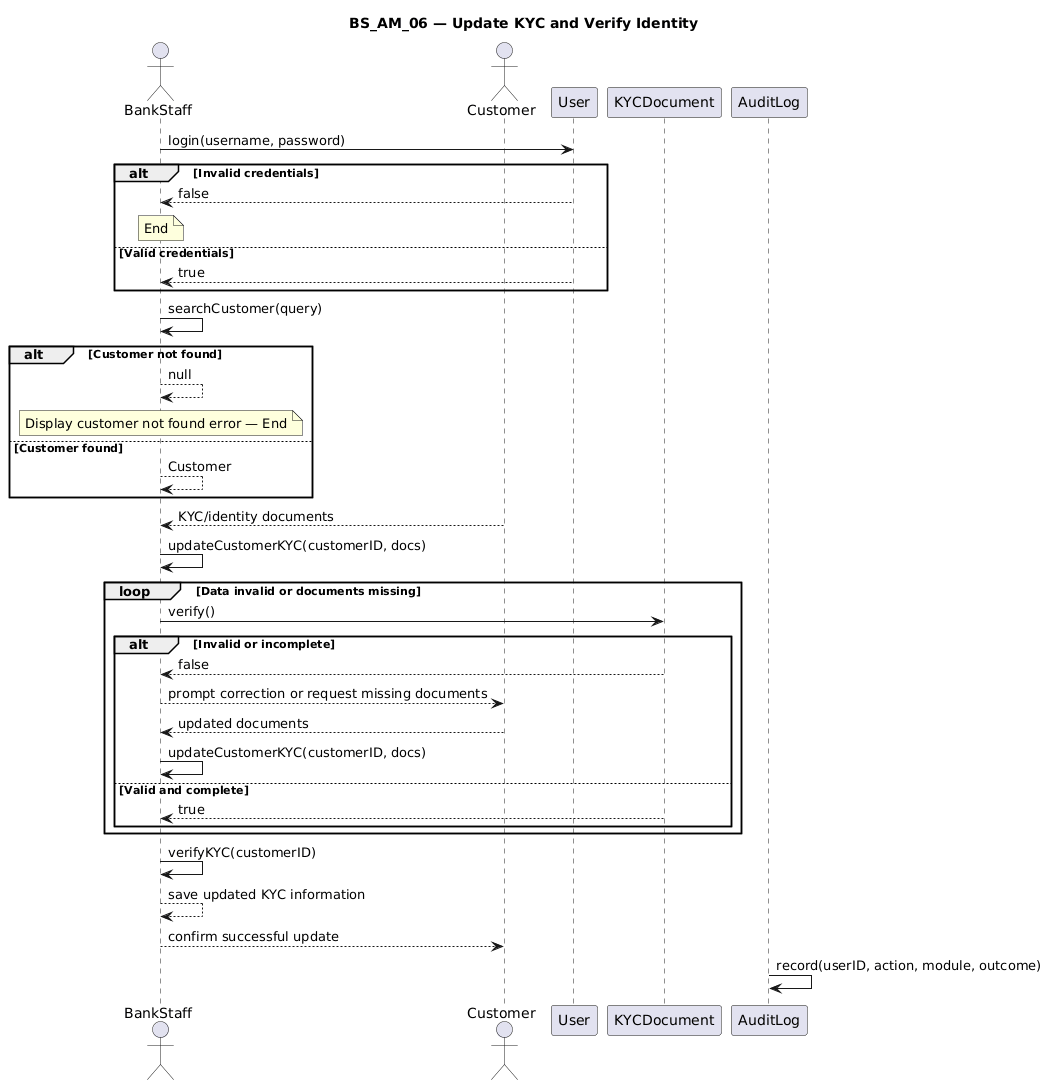

The diagram above was rendered by PlantUML. Its source (embedded in the PNG):
@startuml
title BS_AM_06 — Update KYC and Verify Identity

actor BankStaff as Staff
actor Customer
participant User
participant KYCDocument
participant AuditLog

Staff -> User: login(username, password)
alt Invalid credentials
    User --> Staff: false
    note over Staff: End
else Valid credentials
    User --> Staff: true
end

Staff -> Staff: searchCustomer(query)
alt Customer not found
    Staff --> Staff: null
    note over Staff: Display customer not found error — End
else Customer found
    Staff --> Staff: Customer
end

Customer --> Staff: KYC/identity documents
Staff -> Staff: updateCustomerKYC(customerID, docs)

loop Data invalid or documents missing
    Staff -> KYCDocument: verify()
    alt Invalid or incomplete
        KYCDocument --> Staff: false
        Staff --> Customer: prompt correction or request missing documents
        Customer --> Staff: updated documents
        Staff -> Staff: updateCustomerKYC(customerID, docs)
    else Valid and complete
        KYCDocument --> Staff: true
    end
end

Staff -> Staff: verifyKYC(customerID)
Staff --> Staff: save updated KYC information
Staff --> Customer: confirm successful update
AuditLog -> AuditLog: record(userID, action, module, outcome)
@enduml